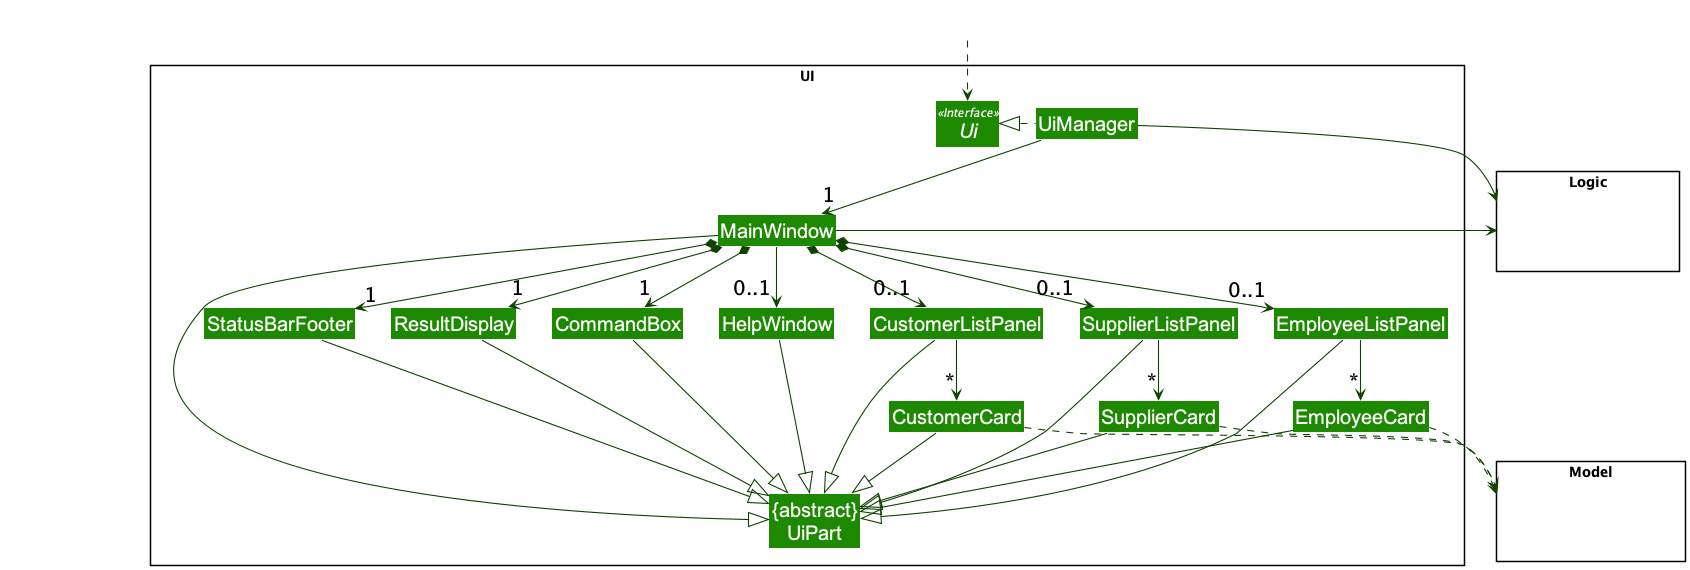

The diagram above was rendered by PlantUML. Its source (embedded in the PNG):
@startuml
!include style.puml
skinparam arrowThickness 1.1
skinparam arrowColor UI_COLOR_T4
skinparam classBackgroundColor UI_COLOR
skinparam classFontSize 20

package UI <<Rectangle>>{
Interface Ui <<Interface>>
Class "{abstract}\nUiPart" as UiPart
Class UiManager
Class MainWindow
Class HelpWindow
Class ResultDisplay
Class SupplierListPanel
Class EmployeeListPanel
Class CustomerListPanel
Class EmployeeCard
Class SupplierCard
Class CustomerCard
Class StatusBarFooter
Class CommandBox
}

package Model <<Rectangle>> {
Class HiddenModel #FFFFFF
}

package Logic <<Rectangle>> {
Class HiddenLogic #FFFFFF
}

Class HiddenOutside #FFFFFF
HiddenOutside ..> Ui

UiManager .left.|> Ui
UiManager -down-> "1" MainWindow
MainWindow *-down->  "1" CommandBox
MainWindow *-down-> "1" ResultDisplay
MainWindow *-down-> "0..1" CustomerListPanel
MainWindow *-down-> "0..1" EmployeeListPanel
MainWindow *-down-> "0..1" SupplierListPanel
MainWindow *-down-> "1" StatusBarFooter
MainWindow --> "0..1" HelpWindow

EmployeeListPanel -down-> "*" EmployeeCard
SupplierListPanel -down-> "*" SupplierCard
CustomerListPanel -down-> "*" CustomerCard


MainWindow -left-|> UiPart

ResultDisplay --|> UiPart
CommandBox --|> UiPart
EmployeeListPanel --|> UiPart
SupplierListPanel --|> UiPart
CustomerListPanel --|> UiPart
EmployeeCard --|> UiPart
SupplierCard --|> UiPart
CustomerCard --|> UiPart
StatusBarFooter --|> UiPart
HelpWindow --|> UiPart

EmployeeCard .down.> Model
SupplierCard .down.> Model
CustomerCard .down.> Model
UiManager -right-> Logic
MainWindow -left-> Logic

EmployeeListPanel -[hidden]left- HelpWindow
SupplierListPanel -[hidden]left- HelpWindow
CustomerListPanel -[hidden]left- HelpWindow
HelpWindow -[hidden]left- CommandBox
CommandBox -[hidden]left- ResultDisplay
ResultDisplay -[hidden]left- StatusBarFooter

MainWindow -[hidden]down-|> UiPart
@enduml